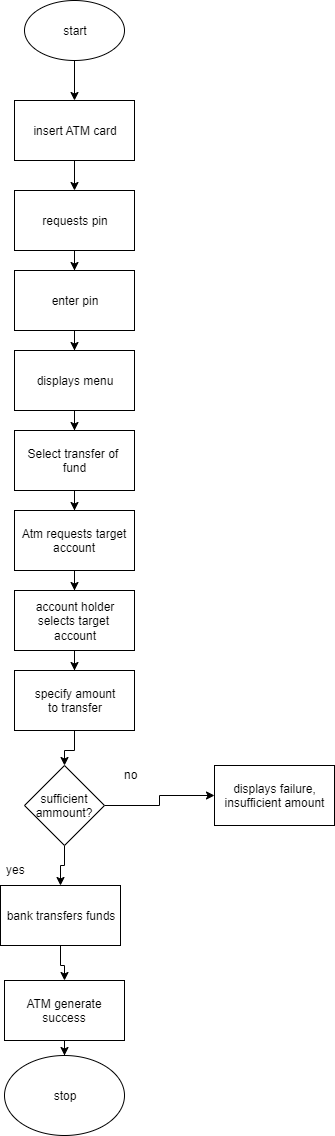

The diagram above was exported from draw.io. Its source (the exported page's mxGraphModel, read from the mxfile embedded in the PNG):
<mxGraphModel dx="1024" dy="1521" grid="1" gridSize="10" guides="1" tooltips="1" connect="1" arrows="1" fold="1" page="1" pageScale="1" pageWidth="827" pageHeight="1169" math="0" shadow="0">
  <root>
    <mxCell id="0" />
    <mxCell id="1" parent="0" />
    <mxCell id="EQJJYtY6HKHEnPplqVnK-27" value="" style="edgeStyle=orthogonalEdgeStyle;rounded=0;orthogonalLoop=1;jettySize=auto;html=1;" edge="1" parent="1" source="EQJJYtY6HKHEnPplqVnK-1" target="EQJJYtY6HKHEnPplqVnK-3">
      <mxGeometry relative="1" as="geometry" />
    </mxCell>
    <mxCell id="EQJJYtY6HKHEnPplqVnK-1" value="start" style="ellipse;whiteSpace=wrap;html=1;" vertex="1" parent="1">
      <mxGeometry x="320" y="-30" width="100" height="60" as="geometry" />
    </mxCell>
    <mxCell id="EQJJYtY6HKHEnPplqVnK-29" value="" style="edgeStyle=orthogonalEdgeStyle;rounded=0;orthogonalLoop=1;jettySize=auto;html=1;" edge="1" parent="1" source="EQJJYtY6HKHEnPplqVnK-3" target="EQJJYtY6HKHEnPplqVnK-4">
      <mxGeometry relative="1" as="geometry" />
    </mxCell>
    <mxCell id="EQJJYtY6HKHEnPplqVnK-3" value="insert ATM card" style="rounded=0;whiteSpace=wrap;html=1;" vertex="1" parent="1">
      <mxGeometry x="310" y="70" width="120" height="60" as="geometry" />
    </mxCell>
    <mxCell id="EQJJYtY6HKHEnPplqVnK-30" value="" style="edgeStyle=orthogonalEdgeStyle;rounded=0;orthogonalLoop=1;jettySize=auto;html=1;" edge="1" parent="1" source="EQJJYtY6HKHEnPplqVnK-4" target="EQJJYtY6HKHEnPplqVnK-5">
      <mxGeometry relative="1" as="geometry" />
    </mxCell>
    <mxCell id="EQJJYtY6HKHEnPplqVnK-4" value="requests pin" style="rounded=0;whiteSpace=wrap;html=1;" vertex="1" parent="1">
      <mxGeometry x="310" y="160" width="120" height="60" as="geometry" />
    </mxCell>
    <mxCell id="EQJJYtY6HKHEnPplqVnK-31" value="" style="edgeStyle=orthogonalEdgeStyle;rounded=0;orthogonalLoop=1;jettySize=auto;html=1;" edge="1" parent="1" source="EQJJYtY6HKHEnPplqVnK-5" target="EQJJYtY6HKHEnPplqVnK-6">
      <mxGeometry relative="1" as="geometry" />
    </mxCell>
    <mxCell id="EQJJYtY6HKHEnPplqVnK-5" value="enter pin" style="rounded=0;whiteSpace=wrap;html=1;" vertex="1" parent="1">
      <mxGeometry x="310" y="240" width="120" height="60" as="geometry" />
    </mxCell>
    <mxCell id="EQJJYtY6HKHEnPplqVnK-32" value="" style="edgeStyle=orthogonalEdgeStyle;rounded=0;orthogonalLoop=1;jettySize=auto;html=1;" edge="1" parent="1" source="EQJJYtY6HKHEnPplqVnK-6" target="EQJJYtY6HKHEnPplqVnK-7">
      <mxGeometry relative="1" as="geometry" />
    </mxCell>
    <mxCell id="EQJJYtY6HKHEnPplqVnK-6" value="displays menu" style="rounded=0;whiteSpace=wrap;html=1;" vertex="1" parent="1">
      <mxGeometry x="310" y="320" width="120" height="60" as="geometry" />
    </mxCell>
    <mxCell id="EQJJYtY6HKHEnPplqVnK-33" value="" style="edgeStyle=orthogonalEdgeStyle;rounded=0;orthogonalLoop=1;jettySize=auto;html=1;" edge="1" parent="1" source="EQJJYtY6HKHEnPplqVnK-7" target="EQJJYtY6HKHEnPplqVnK-8">
      <mxGeometry relative="1" as="geometry" />
    </mxCell>
    <mxCell id="EQJJYtY6HKHEnPplqVnK-7" value="Select transfer of&amp;nbsp;&lt;br&gt;fund&lt;br&gt;" style="rounded=0;whiteSpace=wrap;html=1;" vertex="1" parent="1">
      <mxGeometry x="310" y="400" width="120" height="60" as="geometry" />
    </mxCell>
    <mxCell id="EQJJYtY6HKHEnPplqVnK-34" value="" style="edgeStyle=orthogonalEdgeStyle;rounded=0;orthogonalLoop=1;jettySize=auto;html=1;" edge="1" parent="1" source="EQJJYtY6HKHEnPplqVnK-8" target="EQJJYtY6HKHEnPplqVnK-9">
      <mxGeometry relative="1" as="geometry" />
    </mxCell>
    <mxCell id="EQJJYtY6HKHEnPplqVnK-8" value="Atm requests target account" style="rounded=0;whiteSpace=wrap;html=1;" vertex="1" parent="1">
      <mxGeometry x="310" y="480" width="120" height="60" as="geometry" />
    </mxCell>
    <mxCell id="EQJJYtY6HKHEnPplqVnK-35" value="" style="edgeStyle=orthogonalEdgeStyle;rounded=0;orthogonalLoop=1;jettySize=auto;html=1;" edge="1" parent="1" source="EQJJYtY6HKHEnPplqVnK-9" target="EQJJYtY6HKHEnPplqVnK-10">
      <mxGeometry relative="1" as="geometry" />
    </mxCell>
    <mxCell id="EQJJYtY6HKHEnPplqVnK-9" value="account holder&lt;br&gt;selects target&amp;nbsp;&lt;br&gt;account" style="rounded=0;whiteSpace=wrap;html=1;" vertex="1" parent="1">
      <mxGeometry x="310" y="560" width="120" height="60" as="geometry" />
    </mxCell>
    <mxCell id="EQJJYtY6HKHEnPplqVnK-36" value="" style="edgeStyle=orthogonalEdgeStyle;rounded=0;orthogonalLoop=1;jettySize=auto;html=1;" edge="1" parent="1" source="EQJJYtY6HKHEnPplqVnK-10" target="EQJJYtY6HKHEnPplqVnK-11">
      <mxGeometry relative="1" as="geometry" />
    </mxCell>
    <mxCell id="EQJJYtY6HKHEnPplqVnK-10" value="specify amount&lt;br&gt;to transfer" style="rounded=0;whiteSpace=wrap;html=1;" vertex="1" parent="1">
      <mxGeometry x="310" y="640" width="120" height="60" as="geometry" />
    </mxCell>
    <mxCell id="EQJJYtY6HKHEnPplqVnK-13" value="" style="edgeStyle=orthogonalEdgeStyle;rounded=0;orthogonalLoop=1;jettySize=auto;html=1;" edge="1" parent="1" source="EQJJYtY6HKHEnPplqVnK-11" target="EQJJYtY6HKHEnPplqVnK-19">
      <mxGeometry relative="1" as="geometry">
        <mxPoint x="470" y="760" as="targetPoint" />
      </mxGeometry>
    </mxCell>
    <mxCell id="EQJJYtY6HKHEnPplqVnK-23" value="" style="edgeStyle=orthogonalEdgeStyle;rounded=0;orthogonalLoop=1;jettySize=auto;html=1;" edge="1" parent="1" source="EQJJYtY6HKHEnPplqVnK-11" target="EQJJYtY6HKHEnPplqVnK-24">
      <mxGeometry relative="1" as="geometry">
        <mxPoint x="356" y="885" as="targetPoint" />
      </mxGeometry>
    </mxCell>
    <mxCell id="EQJJYtY6HKHEnPplqVnK-11" value="sufficient ammount?" style="rhombus;whiteSpace=wrap;html=1;" vertex="1" parent="1">
      <mxGeometry x="320" y="735" width="80" height="80" as="geometry" />
    </mxCell>
    <mxCell id="EQJJYtY6HKHEnPplqVnK-17" value="yes" style="text;html=1;resizable=0;points=[];autosize=1;align=left;verticalAlign=top;spacingTop=-4;" vertex="1" parent="1">
      <mxGeometry x="300" y="830" width="30" height="20" as="geometry" />
    </mxCell>
    <mxCell id="EQJJYtY6HKHEnPplqVnK-18" value="no" style="text;html=1;resizable=0;points=[];autosize=1;align=left;verticalAlign=top;spacingTop=-4;" vertex="1" parent="1">
      <mxGeometry x="418" y="735" width="30" height="20" as="geometry" />
    </mxCell>
    <mxCell id="EQJJYtY6HKHEnPplqVnK-19" value="displays failure,&lt;br&gt;insufficient amount" style="rounded=0;whiteSpace=wrap;html=1;" vertex="1" parent="1">
      <mxGeometry x="510" y="735" width="120" height="60" as="geometry" />
    </mxCell>
    <mxCell id="EQJJYtY6HKHEnPplqVnK-37" value="" style="edgeStyle=orthogonalEdgeStyle;rounded=0;orthogonalLoop=1;jettySize=auto;html=1;" edge="1" parent="1" source="EQJJYtY6HKHEnPplqVnK-24" target="EQJJYtY6HKHEnPplqVnK-25">
      <mxGeometry relative="1" as="geometry" />
    </mxCell>
    <mxCell id="EQJJYtY6HKHEnPplqVnK-24" value="bank transfers funds" style="rounded=0;whiteSpace=wrap;html=1;" vertex="1" parent="1">
      <mxGeometry x="296" y="855" width="120" height="60" as="geometry" />
    </mxCell>
    <mxCell id="EQJJYtY6HKHEnPplqVnK-38" value="" style="edgeStyle=orthogonalEdgeStyle;rounded=0;orthogonalLoop=1;jettySize=auto;html=1;" edge="1" parent="1" source="EQJJYtY6HKHEnPplqVnK-25" target="EQJJYtY6HKHEnPplqVnK-26">
      <mxGeometry relative="1" as="geometry" />
    </mxCell>
    <mxCell id="EQJJYtY6HKHEnPplqVnK-25" value="ATM generate success" style="rounded=0;whiteSpace=wrap;html=1;" vertex="1" parent="1">
      <mxGeometry x="300" y="950" width="120" height="60" as="geometry" />
    </mxCell>
    <mxCell id="EQJJYtY6HKHEnPplqVnK-26" value="stop" style="ellipse;whiteSpace=wrap;html=1;" vertex="1" parent="1">
      <mxGeometry x="300" y="1025" width="120" height="80" as="geometry" />
    </mxCell>
  </root>
</mxGraphModel>